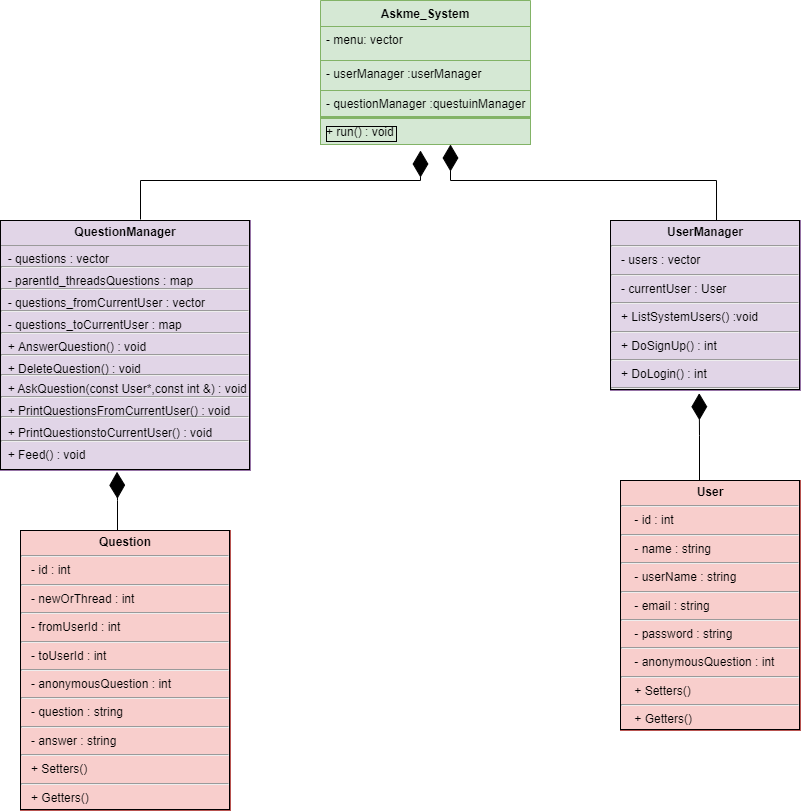

The diagram above was exported from draw.io. Its source (the exported page's mxGraphModel, read from the mxfile embedded in the PNG):
<mxGraphModel dx="1865" dy="1690" grid="1" gridSize="10" guides="1" tooltips="1" connect="1" arrows="1" fold="1" page="1" pageScale="1" pageWidth="827" pageHeight="1169" math="0" shadow="0">
  <root>
    <mxCell id="WIyWlLk6GJQsqaUBKTNV-0" />
    <mxCell id="WIyWlLk6GJQsqaUBKTNV-1" parent="WIyWlLk6GJQsqaUBKTNV-0" />
    <mxCell id="zkfFHV4jXpPFQw0GAbJ--0" value="Askme_System" style="swimlane;fontStyle=1;align=center;verticalAlign=top;childLayout=stackLayout;horizontal=1;startSize=26;horizontalStack=0;resizeParent=1;resizeLast=0;collapsible=1;marginBottom=0;rounded=0;shadow=0;strokeWidth=1;fillColor=#d5e8d4;strokeColor=#82b366;" parent="WIyWlLk6GJQsqaUBKTNV-1" vertex="1">
      <mxGeometry x="260" y="-420" width="210" height="144" as="geometry">
        <mxRectangle x="230" y="140" width="160" height="26" as="alternateBounds" />
      </mxGeometry>
    </mxCell>
    <mxCell id="zkfFHV4jXpPFQw0GAbJ--1" value="- menu: vector " style="text;align=left;verticalAlign=top;spacingLeft=4;spacingRight=4;overflow=hidden;rotatable=0;points=[[0,0.5],[1,0.5]];portConstraint=eastwest;fillColor=#d5e8d4;strokeColor=#82b366;" parent="zkfFHV4jXpPFQw0GAbJ--0" vertex="1">
      <mxGeometry y="26" width="210" height="34" as="geometry" />
    </mxCell>
    <mxCell id="zkfFHV4jXpPFQw0GAbJ--2" value="- userManager :userManager" style="text;align=left;verticalAlign=top;spacingLeft=4;spacingRight=4;overflow=hidden;rotatable=0;points=[[0,0.5],[1,0.5]];portConstraint=eastwest;rounded=0;shadow=0;html=0;fillColor=#d5e8d4;strokeColor=#82b366;" parent="zkfFHV4jXpPFQw0GAbJ--0" vertex="1">
      <mxGeometry y="60" width="210" height="30" as="geometry" />
    </mxCell>
    <mxCell id="zkfFHV4jXpPFQw0GAbJ--3" value="- questionManager :questuinManager" style="text;align=left;verticalAlign=top;spacingLeft=4;spacingRight=4;overflow=hidden;rotatable=0;points=[[0,0.5],[1,0.5]];portConstraint=eastwest;rounded=0;shadow=0;html=0;fillColor=#d5e8d4;strokeColor=#82b366;" parent="zkfFHV4jXpPFQw0GAbJ--0" vertex="1">
      <mxGeometry y="90" width="210" height="26" as="geometry" />
    </mxCell>
    <mxCell id="zkfFHV4jXpPFQw0GAbJ--4" value="" style="line;html=1;strokeWidth=1;align=left;verticalAlign=middle;spacingTop=-1;spacingLeft=3;spacingRight=3;rotatable=0;labelPosition=right;points=[];portConstraint=eastwest;fillColor=#d5e8d4;strokeColor=#82b366;" parent="zkfFHV4jXpPFQw0GAbJ--0" vertex="1">
      <mxGeometry y="116" width="210" height="2" as="geometry" />
    </mxCell>
    <mxCell id="zkfFHV4jXpPFQw0GAbJ--5" value="+ run() : void" style="text;align=left;verticalAlign=top;spacingLeft=4;spacingRight=4;overflow=hidden;rotatable=0;points=[[0,0.5],[1,0.5]];portConstraint=eastwest;fillColor=#d5e8d4;strokeColor=#82b366;labelBackgroundColor=none;labelBorderColor=#000000;" parent="zkfFHV4jXpPFQw0GAbJ--0" vertex="1">
      <mxGeometry y="118" width="210" height="26" as="geometry" />
    </mxCell>
    <mxCell id="mb9Hnv4lvdqYC2oZmyux-28" value="&lt;p style=&quot;margin: 0px ; margin-top: 4px ; text-align: center&quot;&gt;&lt;b&gt;QuestionManager&lt;/b&gt;&lt;/p&gt;&lt;hr size=&quot;1&quot;&gt;&lt;div style=&quot;height: 2px&quot;&gt;&amp;nbsp; - questions : vector&lt;/div&gt;&lt;div style=&quot;height: 2px&quot;&gt;&lt;br&gt;&lt;/div&gt;&lt;div style=&quot;height: 2px&quot;&gt;&lt;br&gt;&lt;/div&gt;&lt;div style=&quot;height: 2px&quot;&gt;&lt;br&gt;&lt;/div&gt;&lt;div style=&quot;height: 2px&quot;&gt;&lt;hr&gt;&amp;nbsp; -&amp;nbsp;parentId_threadsQuestions : map&lt;/div&gt;&lt;div style=&quot;height: 2px&quot;&gt;&lt;br&gt;&lt;/div&gt;&lt;div style=&quot;height: 2px&quot;&gt;&lt;br&gt;&lt;/div&gt;&lt;div style=&quot;height: 2px&quot;&gt;&lt;br&gt;&lt;/div&gt;&lt;div style=&quot;height: 2px&quot;&gt;&lt;br&gt;&lt;/div&gt;&lt;div style=&quot;height: 2px&quot;&gt;&lt;br&gt;&lt;/div&gt;&lt;div style=&quot;height: 2px&quot;&gt;&lt;br&gt;&lt;/div&gt;&lt;div style=&quot;height: 2px&quot;&gt;&lt;br&gt;&lt;/div&gt;&lt;div style=&quot;height: 2px&quot;&gt;&lt;hr&gt;&amp;nbsp; - questions_fromCurrentUser : vector&lt;/div&gt;&lt;div style=&quot;height: 2px&quot;&gt;&lt;br&gt;&lt;/div&gt;&lt;div style=&quot;height: 2px&quot;&gt;&lt;br&gt;&lt;/div&gt;&lt;div style=&quot;height: 2px&quot;&gt;&lt;br&gt;&lt;/div&gt;&lt;div style=&quot;height: 2px&quot;&gt;&lt;br&gt;&lt;/div&gt;&lt;div style=&quot;height: 2px&quot;&gt;&lt;br&gt;&lt;/div&gt;&lt;div style=&quot;height: 2px&quot;&gt;&lt;br&gt;&lt;/div&gt;&lt;div style=&quot;height: 2px&quot;&gt;&lt;br&gt;&lt;/div&gt;&lt;div style=&quot;height: 2px&quot;&gt;&lt;hr&gt;&amp;nbsp; - questions_toCurrentUser : map&lt;/div&gt;&lt;div style=&quot;height: 2px&quot;&gt;&lt;br&gt;&lt;/div&gt;&lt;div style=&quot;height: 2px&quot;&gt;&lt;br&gt;&lt;/div&gt;&lt;div style=&quot;height: 2px&quot;&gt;&lt;br&gt;&lt;/div&gt;&lt;div style=&quot;height: 2px&quot;&gt;&lt;br&gt;&lt;/div&gt;&lt;div style=&quot;height: 2px&quot;&gt;&lt;br&gt;&lt;/div&gt;&lt;div style=&quot;height: 2px&quot;&gt;&lt;br&gt;&lt;/div&gt;&lt;div style=&quot;height: 2px&quot;&gt;&lt;br&gt;&lt;/div&gt;&lt;div style=&quot;height: 2px&quot;&gt;&lt;hr&gt;&amp;nbsp; + AnswerQuestion() : void&lt;/div&gt;&lt;div style=&quot;height: 2px&quot;&gt;&lt;br&gt;&lt;/div&gt;&lt;div style=&quot;height: 2px&quot;&gt;&lt;br&gt;&lt;/div&gt;&lt;div style=&quot;height: 2px&quot;&gt;&lt;br&gt;&lt;/div&gt;&lt;div style=&quot;height: 2px&quot;&gt;&lt;br&gt;&lt;/div&gt;&lt;div style=&quot;height: 2px&quot;&gt;&lt;br&gt;&lt;/div&gt;&lt;div style=&quot;height: 2px&quot;&gt;&lt;br&gt;&lt;/div&gt;&lt;div style=&quot;height: 2px&quot;&gt;&lt;br&gt;&lt;/div&gt;&lt;div style=&quot;height: 2px&quot;&gt;&lt;hr&gt;&amp;nbsp; +&amp;nbsp;DeleteQuestion() : void&lt;/div&gt;&lt;div style=&quot;height: 2px&quot;&gt;&lt;br&gt;&lt;/div&gt;&lt;div style=&quot;height: 2px&quot;&gt;&lt;br&gt;&lt;/div&gt;&lt;div style=&quot;height: 2px&quot;&gt;&lt;br&gt;&lt;/div&gt;&lt;div style=&quot;height: 2px&quot;&gt;&lt;br&gt;&lt;/div&gt;&lt;div style=&quot;height: 2px&quot;&gt;&lt;br&gt;&lt;/div&gt;&lt;div style=&quot;height: 2px&quot;&gt;&lt;br&gt;&lt;/div&gt;&lt;div style=&quot;height: 2px&quot;&gt;&lt;hr&gt;&amp;nbsp; +&amp;nbsp;AskQuestion(const User*,const int &amp;amp;) : void&lt;/div&gt;&lt;div style=&quot;height: 2px&quot;&gt;&lt;br&gt;&lt;/div&gt;&lt;div style=&quot;height: 2px&quot;&gt;&lt;br&gt;&lt;/div&gt;&lt;div style=&quot;height: 2px&quot;&gt;&lt;br&gt;&lt;/div&gt;&lt;div style=&quot;height: 2px&quot;&gt;&lt;br&gt;&lt;/div&gt;&lt;div style=&quot;height: 2px&quot;&gt;&lt;br&gt;&lt;/div&gt;&lt;div style=&quot;height: 2px&quot;&gt;&lt;br&gt;&lt;/div&gt;&lt;div style=&quot;height: 2px&quot;&gt;&lt;br&gt;&lt;/div&gt;&lt;div style=&quot;height: 2px&quot;&gt;&lt;hr&gt;&amp;nbsp; +&amp;nbsp;PrintQuestionsFromCurrentUser() : void&lt;/div&gt;&lt;div style=&quot;height: 2px&quot;&gt;&lt;br&gt;&lt;/div&gt;&lt;div style=&quot;height: 2px&quot;&gt;&lt;br&gt;&lt;/div&gt;&lt;div style=&quot;height: 2px&quot;&gt;&lt;br&gt;&lt;/div&gt;&lt;div style=&quot;height: 2px&quot;&gt;&lt;br&gt;&lt;/div&gt;&lt;div style=&quot;height: 2px&quot;&gt;&lt;br&gt;&lt;/div&gt;&lt;div style=&quot;height: 2px&quot;&gt;&lt;br&gt;&lt;/div&gt;&lt;div style=&quot;height: 2px&quot;&gt;&lt;hr&gt;&lt;/div&gt;&lt;div style=&quot;height: 2px&quot;&gt;&lt;br&gt;&lt;/div&gt;&lt;div style=&quot;height: 2px&quot;&gt;&lt;br&gt;&lt;/div&gt;&lt;div style=&quot;height: 2px&quot;&gt;&lt;br&gt;&lt;/div&gt;&lt;div style=&quot;height: 2px&quot;&gt;&lt;br&gt;&lt;/div&gt;&lt;div style=&quot;height: 2px&quot;&gt;&amp;nbsp; +&amp;nbsp;PrintQuestionstoCurrentUser() : void&lt;/div&gt;&lt;div style=&quot;height: 2px&quot;&gt;&lt;br&gt;&lt;/div&gt;&lt;div style=&quot;height: 2px&quot;&gt;&lt;br&gt;&lt;/div&gt;&lt;div style=&quot;height: 2px&quot;&gt;&lt;br&gt;&lt;/div&gt;&lt;div style=&quot;height: 2px&quot;&gt;&lt;hr&gt;&amp;nbsp; + Feed() : void&lt;/div&gt;" style="verticalAlign=top;align=left;overflow=fill;fontSize=12;fontFamily=Helvetica;html=1;labelBackgroundColor=none;labelBorderColor=#000000;fillColor=#e1d5e7;strokeColor=#9673a6;" parent="WIyWlLk6GJQsqaUBKTNV-1" vertex="1">
      <mxGeometry x="-60" y="-200" width="250" height="250" as="geometry" />
    </mxCell>
    <mxCell id="mb9Hnv4lvdqYC2oZmyux-30" value="" style="endArrow=diamondThin;endFill=1;endSize=24;html=1;rounded=0;edgeStyle=orthogonalEdgeStyle;" parent="WIyWlLk6GJQsqaUBKTNV-1" edge="1">
      <mxGeometry width="160" relative="1" as="geometry">
        <mxPoint x="80" y="-201" as="sourcePoint" />
        <mxPoint x="360" y="-270" as="targetPoint" />
        <Array as="points">
          <mxPoint x="80" y="-201" />
          <mxPoint x="80" y="-240" />
          <mxPoint x="360" y="-240" />
        </Array>
      </mxGeometry>
    </mxCell>
    <mxCell id="mb9Hnv4lvdqYC2oZmyux-34" value="" style="endArrow=diamondThin;endFill=1;endSize=24;html=1;rounded=0;edgeStyle=orthogonalEdgeStyle;exitX=0.558;exitY=0;exitDx=0;exitDy=0;exitPerimeter=0;" parent="WIyWlLk6GJQsqaUBKTNV-1" source="mb9Hnv4lvdqYC2oZmyux-37" edge="1">
      <mxGeometry width="160" relative="1" as="geometry">
        <mxPoint x="656" y="-226" as="sourcePoint" />
        <mxPoint x="390" y="-276" as="targetPoint" />
        <Array as="points">
          <mxPoint x="656" y="-240" />
          <mxPoint x="390" y="-240" />
        </Array>
      </mxGeometry>
    </mxCell>
    <mxCell id="mb9Hnv4lvdqYC2oZmyux-37" value="&lt;p style=&quot;margin: 0px ; margin-top: 4px ; text-align: center&quot;&gt;&lt;b&gt;UserManager&lt;/b&gt;&lt;/p&gt;&lt;hr&gt;&amp;nbsp; &amp;nbsp;-&amp;nbsp;users : vector&lt;br&gt;&lt;hr&gt;&amp;nbsp; &amp;nbsp;-&amp;nbsp;currentUser : User&lt;br&gt;&lt;hr&gt;&amp;nbsp; &amp;nbsp;+&amp;nbsp;ListSystemUsers() :void&lt;br&gt;&lt;hr&gt;&amp;nbsp; &amp;nbsp;+&amp;nbsp;DoSignUp() : int&lt;br&gt;&lt;hr&gt;&amp;nbsp; &amp;nbsp;+&amp;nbsp;DoLogin() : int&lt;br&gt;&lt;hr&gt;" style="verticalAlign=top;align=left;overflow=fill;fontSize=12;fontFamily=Helvetica;html=1;labelBackgroundColor=none;labelBorderColor=#000000;fillColor=#e1d5e7;strokeColor=#9673a6;" parent="WIyWlLk6GJQsqaUBKTNV-1" vertex="1">
      <mxGeometry x="550" y="-200" width="190" height="170" as="geometry" />
    </mxCell>
    <mxCell id="mb9Hnv4lvdqYC2oZmyux-38" value="&lt;p style=&quot;margin: 0px ; margin-top: 4px ; text-align: center&quot;&gt;&lt;b&gt;User&lt;/b&gt;&lt;/p&gt;&lt;hr&gt;&amp;nbsp; &amp;nbsp; - id : int&lt;br&gt;&lt;hr&gt;&amp;nbsp; &amp;nbsp; - name : string&lt;br&gt;&lt;hr&gt;&amp;nbsp; &amp;nbsp; - userName : string&lt;br&gt;&lt;hr&gt;&amp;nbsp; &amp;nbsp; - email : string&lt;br&gt;&lt;hr&gt;&amp;nbsp; &amp;nbsp; - password : string&lt;br&gt;&lt;hr&gt;&amp;nbsp; &amp;nbsp; - anonymousQuestion : int&lt;br&gt;&lt;hr&gt;&amp;nbsp; &amp;nbsp; + Setters()&lt;br&gt;&lt;hr&gt;&amp;nbsp; &amp;nbsp; + Getters()&amp;nbsp;" style="verticalAlign=top;align=left;overflow=fill;fontSize=12;fontFamily=Helvetica;html=1;labelBackgroundColor=none;labelBorderColor=#000000;fillColor=#f8cecc;strokeColor=#b85450;" parent="WIyWlLk6GJQsqaUBKTNV-1" vertex="1">
      <mxGeometry x="560" y="60" width="180" height="250" as="geometry" />
    </mxCell>
    <mxCell id="mb9Hnv4lvdqYC2oZmyux-39" value="" style="endArrow=diamondThin;endFill=1;endSize=24;html=1;rounded=0;edgeStyle=orthogonalEdgeStyle;entryX=0.467;entryY=1.016;entryDx=0;entryDy=0;entryPerimeter=0;" parent="WIyWlLk6GJQsqaUBKTNV-1" target="mb9Hnv4lvdqYC2oZmyux-37" edge="1">
      <mxGeometry width="160" relative="1" as="geometry">
        <mxPoint x="639" y="60" as="sourcePoint" />
        <mxPoint x="650" y="10" as="targetPoint" />
      </mxGeometry>
    </mxCell>
    <mxCell id="mb9Hnv4lvdqYC2oZmyux-42" value="&lt;p style=&quot;margin: 0px ; margin-top: 4px ; text-align: center&quot;&gt;&lt;b&gt;Question&lt;/b&gt;&lt;/p&gt;&lt;hr&gt;&amp;nbsp; &amp;nbsp;- id : int&amp;nbsp;&lt;br&gt;&lt;hr&gt;&amp;nbsp; &amp;nbsp;- newOrThread : int&amp;nbsp;&lt;br&gt;&lt;hr&gt;&amp;nbsp; &amp;nbsp;- fromUserId : int&lt;br&gt;&lt;hr&gt;&amp;nbsp; &amp;nbsp;- toUserId : int&lt;br&gt;&lt;hr&gt;&amp;nbsp; &amp;nbsp;- anonymousQuestion : int&lt;br&gt;&lt;hr&gt;&amp;nbsp; &amp;nbsp;- question : string&lt;br&gt;&lt;hr&gt;&amp;nbsp; &amp;nbsp;- answer : string&lt;br&gt;&lt;hr&gt;&amp;nbsp; &amp;nbsp;+ Setters()&lt;br&gt;&lt;hr&gt;&amp;nbsp; &amp;nbsp;+ Getters()" style="verticalAlign=top;align=left;overflow=fill;fontSize=12;fontFamily=Helvetica;html=1;labelBackgroundColor=none;labelBorderColor=#000000;fillColor=#f8cecc;strokeColor=#b85450;" parent="WIyWlLk6GJQsqaUBKTNV-1" vertex="1">
      <mxGeometry x="-40" y="110" width="210" height="280" as="geometry" />
    </mxCell>
    <mxCell id="mb9Hnv4lvdqYC2oZmyux-43" value="" style="endArrow=diamondThin;endFill=1;endSize=24;html=1;rounded=0;edgeStyle=orthogonalEdgeStyle;entryX=0.466;entryY=1.005;entryDx=0;entryDy=0;entryPerimeter=0;" parent="WIyWlLk6GJQsqaUBKTNV-1" target="mb9Hnv4lvdqYC2oZmyux-28" edge="1">
      <mxGeometry width="160" relative="1" as="geometry">
        <mxPoint x="57" y="110" as="sourcePoint" />
        <mxPoint x="60" y="80" as="targetPoint" />
      </mxGeometry>
    </mxCell>
  </root>
</mxGraphModel>